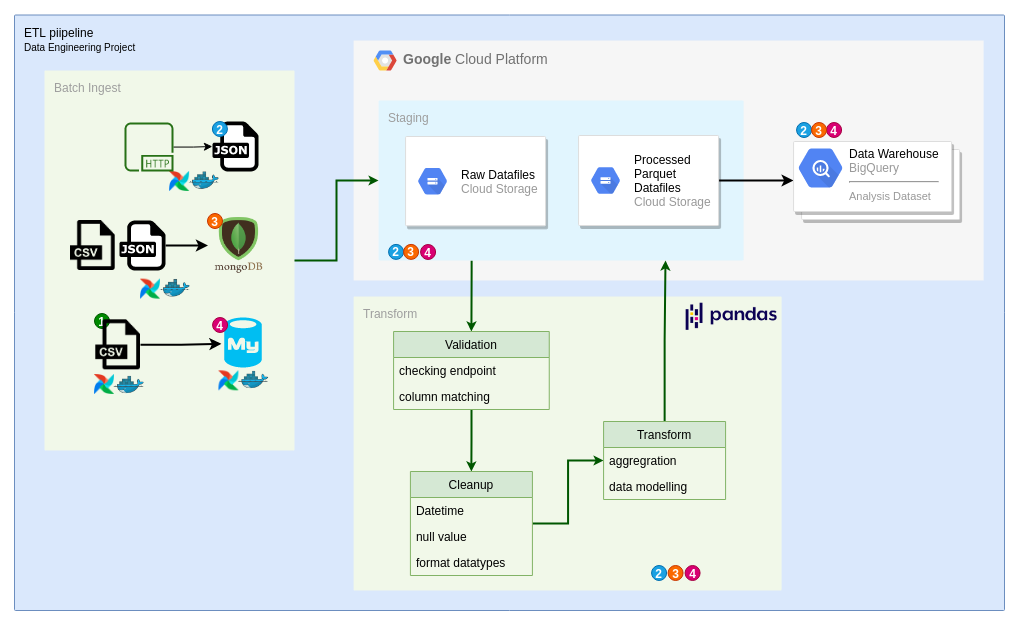

The diagram above was exported from draw.io. Its source (the exported page's mxGraphModel, read from the mxfile embedded in the PNG):
<mxGraphModel dx="1239" dy="810" grid="1" gridSize="10" guides="1" tooltips="1" connect="1" arrows="1" fold="1" page="1" pageScale="1" pageWidth="1169" pageHeight="827" background="#ffffff" math="0" shadow="0">
  <root>
    <mxCell id="0" />
    <mxCell id="1" parent="0" />
    <mxCell id="391" value="ETL piipeline&lt;br style=&quot;font-size: 10px&quot;&gt;&lt;font size=&quot;1&quot;&gt;Data Engineering Project&lt;/font&gt;" style="rounded=1;absoluteArcSize=1;arcSize=2;html=1;strokeColor=#6c8ebf;shadow=0;dashed=0;fontSize=12;align=left;verticalAlign=top;spacing=10;spacingTop=-4;fillColor=#dae8fc;" parent="1" vertex="1">
      <mxGeometry x="30" y="424.5" width="990" height="595.5" as="geometry" />
    </mxCell>
    <mxCell id="6TCaUQ75VXjTHwEsKqmg-535" value="Transform" style="rounded=1;absoluteArcSize=1;arcSize=2;html=1;strokeColor=none;gradientColor=none;shadow=0;dashed=0;fontSize=12;fontColor=#9E9E9E;align=left;verticalAlign=top;spacing=10;spacingTop=-4;fillColor=#F1F8E9;" parent="1" vertex="1">
      <mxGeometry x="369.09000000000003" y="706" width="428" height="294" as="geometry" />
    </mxCell>
    <mxCell id="6TCaUQ75VXjTHwEsKqmg-534" value="Batch Ingest" style="rounded=1;absoluteArcSize=1;arcSize=2;html=1;strokeColor=none;gradientColor=none;shadow=0;dashed=0;fontSize=12;fontColor=#9E9E9E;align=left;verticalAlign=top;spacing=10;spacingTop=-4;fillColor=#F1F8E9;" parent="1" vertex="1">
      <mxGeometry x="60" y="480" width="250" height="380" as="geometry" />
    </mxCell>
    <mxCell id="6TCaUQ75VXjTHwEsKqmg-533" value="" style="group" parent="1" vertex="1" connectable="0">
      <mxGeometry x="369.09000000000003" y="450" width="630" height="240" as="geometry" />
    </mxCell>
    <mxCell id="6TCaUQ75VXjTHwEsKqmg-520" value="&lt;b&gt;Google &lt;/b&gt;Cloud Platform" style="fillColor=#F6F6F6;strokeColor=none;shadow=0;gradientColor=none;fontSize=14;align=left;spacing=10;fontColor=#717171;9E9E9E;verticalAlign=top;spacingTop=-4;fontStyle=0;spacingLeft=40;html=1;container=0;" parent="6TCaUQ75VXjTHwEsKqmg-533" vertex="1">
      <mxGeometry width="630" height="240" as="geometry" />
    </mxCell>
    <mxCell id="6TCaUQ75VXjTHwEsKqmg-521" value="" style="shape=mxgraph.gcp2.google_cloud_platform;fillColor=#F6F6F6;strokeColor=none;shadow=0;gradientColor=none;" parent="6TCaUQ75VXjTHwEsKqmg-533" vertex="1">
      <mxGeometry x="20" y="10" width="23" height="20" as="geometry">
        <mxPoint x="20" y="10" as="offset" />
      </mxGeometry>
    </mxCell>
    <mxCell id="RC0lfdBbNNrQLYk7Skvw-411" value="&lt;b&gt;4&lt;/b&gt;" style="ellipse;whiteSpace=wrap;html=1;aspect=fixed;fillColor=#d80073;strokeColor=#A50040;fontColor=#ffffff;" parent="6TCaUQ75VXjTHwEsKqmg-533" vertex="1">
      <mxGeometry x="473" y="82" width="15" height="15" as="geometry" />
    </mxCell>
    <mxCell id="RC0lfdBbNNrQLYk7Skvw-413" value="&lt;b&gt;2&lt;/b&gt;" style="ellipse;whiteSpace=wrap;html=1;aspect=fixed;fillColor=#1ba1e2;strokeColor=#006EAF;fontColor=#ffffff;" parent="6TCaUQ75VXjTHwEsKqmg-533" vertex="1">
      <mxGeometry x="443" y="82" width="15" height="15" as="geometry" />
    </mxCell>
    <mxCell id="WRyxQbyVas0ARLk2883B-395" value="&lt;b&gt;3&lt;/b&gt;" style="ellipse;whiteSpace=wrap;html=1;aspect=fixed;fillColor=#fa6800;strokeColor=#C73500;fontColor=#ffffff;" parent="6TCaUQ75VXjTHwEsKqmg-533" vertex="1">
      <mxGeometry x="458" y="82" width="15" height="15" as="geometry" />
    </mxCell>
    <mxCell id="6TCaUQ75VXjTHwEsKqmg-526" style="edgeStyle=orthogonalEdgeStyle;rounded=0;orthogonalLoop=1;jettySize=auto;html=1;entryX=0.5;entryY=0;entryDx=0;entryDy=0;startArrow=none;startFill=0;startSize=4;endSize=4;strokeWidth=2;fillColor=#008a00;strokeColor=#005700;" parent="1" source="6TCaUQ75VXjTHwEsKqmg-503" target="6TCaUQ75VXjTHwEsKqmg-488" edge="1">
      <mxGeometry relative="1" as="geometry">
        <Array as="points">
          <mxPoint x="487.09000000000003" y="680" />
          <mxPoint x="487.09000000000003" y="680" />
        </Array>
      </mxGeometry>
    </mxCell>
    <mxCell id="6TCaUQ75VXjTHwEsKqmg-503" value="Staging" style="rounded=1;absoluteArcSize=1;arcSize=2;html=1;strokeColor=none;gradientColor=none;shadow=0;dashed=0;fontSize=12;fontColor=#9E9E9E;align=left;verticalAlign=top;spacing=10;spacingTop=-4;fillColor=#E1F5FE;" parent="1" vertex="1">
      <mxGeometry x="394.09000000000003" y="510" width="365" height="160" as="geometry" />
    </mxCell>
    <mxCell id="6TCaUQ75VXjTHwEsKqmg-417" value="" style="dashed=0;outlineConnect=0;html=1;align=center;labelPosition=center;verticalLabelPosition=bottom;verticalAlign=top;shape=mxgraph.weblogos.json" parent="1" vertex="1">
      <mxGeometry x="227.91000000000003" y="531" width="46.18" height="50" as="geometry" />
    </mxCell>
    <mxCell id="WRyxQbyVas0ARLk2883B-399" value="" style="edgeStyle=orthogonalEdgeStyle;rounded=0;orthogonalLoop=1;jettySize=auto;html=1;strokeWidth=2;" parent="1" source="6TCaUQ75VXjTHwEsKqmg-421" target="6TCaUQ75VXjTHwEsKqmg-498" edge="1">
      <mxGeometry relative="1" as="geometry" />
    </mxCell>
    <mxCell id="6TCaUQ75VXjTHwEsKqmg-421" value="" style="strokeColor=#dddddd;shadow=1;strokeWidth=1;rounded=1;absoluteArcSize=1;arcSize=2;" parent="1" vertex="1">
      <mxGeometry x="594.09" y="545" width="140" height="90" as="geometry" />
    </mxCell>
    <mxCell id="6TCaUQ75VXjTHwEsKqmg-422" value="&lt;font color=&quot;#000000&quot;&gt;Processed&amp;nbsp;&lt;br&gt;Parquet&lt;br&gt;Datafiles&amp;nbsp;&lt;/font&gt;&lt;br&gt;Cloud Storage" style="dashed=0;connectable=0;html=1;fillColor=#5184F3;strokeColor=none;shape=mxgraph.gcp2.hexIcon;prIcon=cloud_storage;part=1;labelPosition=right;verticalLabelPosition=middle;align=left;verticalAlign=middle;spacingLeft=5;fontColor=#999999;fontSize=12;" parent="6TCaUQ75VXjTHwEsKqmg-421" vertex="1">
      <mxGeometry y="0.5" width="44" height="39" relative="1" as="geometry">
        <mxPoint x="5" y="-19.5" as="offset" />
      </mxGeometry>
    </mxCell>
    <mxCell id="6TCaUQ75VXjTHwEsKqmg-448" value="" style="shape=image;verticalLabelPosition=bottom;labelBackgroundColor=#ffffff;verticalAlign=top;aspect=fixed;imageAspect=0;image=http://airflow.apache.org/docs/apache-airflow/2.0.0/_images/pin_large.png;" parent="1" vertex="1">
      <mxGeometry x="185.09000000000003" y="581" width="20" height="20" as="geometry" />
    </mxCell>
    <mxCell id="6TCaUQ75VXjTHwEsKqmg-474" value="" style="strokeColor=#dddddd;shadow=1;strokeWidth=1;rounded=1;absoluteArcSize=1;arcSize=2;" parent="1" vertex="1">
      <mxGeometry x="421.09000000000003" y="546" width="140" height="89.32" as="geometry" />
    </mxCell>
    <mxCell id="6TCaUQ75VXjTHwEsKqmg-475" value="&lt;font color=&quot;#000000&quot;&gt;Raw Datafiles&lt;/font&gt;&lt;br&gt;Cloud Storage" style="dashed=0;connectable=0;html=1;fillColor=#5184F3;strokeColor=none;shape=mxgraph.gcp2.hexIcon;prIcon=cloud_storage;part=1;labelPosition=right;verticalLabelPosition=middle;align=left;verticalAlign=middle;spacingLeft=5;fontColor=#999999;fontSize=12;" parent="6TCaUQ75VXjTHwEsKqmg-474" vertex="1">
      <mxGeometry y="0.5" width="44" height="39" relative="1" as="geometry">
        <mxPoint x="5" y="-19.5" as="offset" />
      </mxGeometry>
    </mxCell>
    <mxCell id="6TCaUQ75VXjTHwEsKqmg-498" value="" style="shape=mxgraph.gcp2.doubleRect;strokeColor=#dddddd;shadow=1;strokeWidth=1;" parent="1" vertex="1">
      <mxGeometry x="809.09" y="551" width="166" height="78" as="geometry" />
    </mxCell>
    <mxCell id="6TCaUQ75VXjTHwEsKqmg-499" value="&lt;font color=&quot;#000000&quot;&gt;Data Warehouse&lt;/font&gt;&lt;br&gt;BigQuery&lt;hr&gt;&lt;font style=&quot;font-size: 11px&quot;&gt;Analysis Dataset&lt;/font&gt;" style="dashed=0;connectable=0;html=1;fillColor=#5184F3;strokeColor=none;shape=mxgraph.gcp2.bigquery;part=1;labelPosition=right;verticalLabelPosition=middle;align=left;verticalAlign=top;spacingLeft=5;fontColor=#999999;fontSize=12;spacingTop=-8;" parent="6TCaUQ75VXjTHwEsKqmg-498" vertex="1">
      <mxGeometry width="44" height="39" relative="1" as="geometry">
        <mxPoint x="5" y="7" as="offset" />
      </mxGeometry>
    </mxCell>
    <mxCell id="6TCaUQ75VXjTHwEsKqmg-519" value="" style="shape=image;verticalLabelPosition=bottom;labelBackgroundColor=#ffffff;verticalAlign=top;aspect=fixed;imageAspect=0;image=https://dwglogo.com/wp-content/uploads/2017/09/1300px-Docker_container_engine_logo.png;" parent="1" vertex="1">
      <mxGeometry x="196.09000000000003" y="574" width="46.99" height="32.35" as="geometry" />
    </mxCell>
    <mxCell id="6TCaUQ75VXjTHwEsKqmg-527" style="edgeStyle=orthogonalEdgeStyle;rounded=0;orthogonalLoop=1;jettySize=auto;html=1;startArrow=none;startFill=0;startSize=4;endSize=4;strokeWidth=2;fillColor=#008a00;strokeColor=#005700;" parent="1" source="6TCaUQ75VXjTHwEsKqmg-488" target="6TCaUQ75VXjTHwEsKqmg-463" edge="1">
      <mxGeometry x="369.09000000000003" y="450" as="geometry" />
    </mxCell>
    <mxCell id="6TCaUQ75VXjTHwEsKqmg-488" value="Validation" style="swimlane;fontStyle=0;childLayout=stackLayout;horizontal=1;startSize=26;fillColor=#d5e8d4;horizontalStack=0;resizeParent=1;resizeParentMax=0;resizeLast=0;collapsible=1;marginBottom=0;strokeColor=#82b366;" parent="1" vertex="1">
      <mxGeometry x="409.09000000000003" y="741" width="155.66" height="78" as="geometry" />
    </mxCell>
    <mxCell id="6TCaUQ75VXjTHwEsKqmg-489" value="checking endpoint" style="text;strokeColor=none;fillColor=none;align=left;verticalAlign=top;spacingLeft=4;spacingRight=4;overflow=hidden;rotatable=0;points=[[0,0.5],[1,0.5]];portConstraint=eastwest;" parent="6TCaUQ75VXjTHwEsKqmg-488" vertex="1">
      <mxGeometry y="26" width="155.66" height="26" as="geometry" />
    </mxCell>
    <mxCell id="6TCaUQ75VXjTHwEsKqmg-490" value="column matching" style="text;strokeColor=none;fillColor=none;align=left;verticalAlign=top;spacingLeft=4;spacingRight=4;overflow=hidden;rotatable=0;points=[[0,0.5],[1,0.5]];portConstraint=eastwest;" parent="6TCaUQ75VXjTHwEsKqmg-488" vertex="1">
      <mxGeometry y="52" width="155.66" height="26" as="geometry" />
    </mxCell>
    <mxCell id="6TCaUQ75VXjTHwEsKqmg-543" style="edgeStyle=orthogonalEdgeStyle;rounded=0;orthogonalLoop=1;jettySize=auto;html=1;startArrow=none;startFill=0;startSize=4;endSize=4;strokeWidth=2;fillColor=#008a00;strokeColor=#005700;" parent="1" source="6TCaUQ75VXjTHwEsKqmg-463" target="6TCaUQ75VXjTHwEsKqmg-484" edge="1">
      <mxGeometry relative="1" as="geometry" />
    </mxCell>
    <mxCell id="6TCaUQ75VXjTHwEsKqmg-463" value="Cleanup" style="swimlane;fontStyle=0;childLayout=stackLayout;horizontal=1;startSize=26;fillColor=#d5e8d4;horizontalStack=0;resizeParent=1;resizeParentMax=0;resizeLast=0;collapsible=1;marginBottom=0;strokeColor=#82b366;" parent="1" vertex="1">
      <mxGeometry x="425.91714285714284" y="881" width="122" height="104" as="geometry" />
    </mxCell>
    <mxCell id="6TCaUQ75VXjTHwEsKqmg-464" value="Datetime" style="text;strokeColor=none;fillColor=none;align=left;verticalAlign=top;spacingLeft=4;spacingRight=4;overflow=hidden;rotatable=0;points=[[0,0.5],[1,0.5]];portConstraint=eastwest;" parent="6TCaUQ75VXjTHwEsKqmg-463" vertex="1">
      <mxGeometry y="26" width="122" height="26" as="geometry" />
    </mxCell>
    <mxCell id="6TCaUQ75VXjTHwEsKqmg-465" value="null value" style="text;strokeColor=none;fillColor=none;align=left;verticalAlign=top;spacingLeft=4;spacingRight=4;overflow=hidden;rotatable=0;points=[[0,0.5],[1,0.5]];portConstraint=eastwest;" parent="6TCaUQ75VXjTHwEsKqmg-463" vertex="1">
      <mxGeometry y="52" width="122" height="26" as="geometry" />
    </mxCell>
    <mxCell id="6TCaUQ75VXjTHwEsKqmg-466" value="format datatypes" style="text;strokeColor=none;fillColor=none;align=left;verticalAlign=top;spacingLeft=4;spacingRight=4;overflow=hidden;rotatable=0;points=[[0,0.5],[1,0.5]];portConstraint=eastwest;" parent="6TCaUQ75VXjTHwEsKqmg-463" vertex="1">
      <mxGeometry y="78" width="122" height="26" as="geometry" />
    </mxCell>
    <mxCell id="6TCaUQ75VXjTHwEsKqmg-539" style="edgeStyle=orthogonalEdgeStyle;rounded=0;orthogonalLoop=1;jettySize=auto;html=1;entryX=0.786;entryY=1;entryDx=0;entryDy=0;entryPerimeter=0;startArrow=none;startFill=0;startSize=4;endSize=4;strokeWidth=2;fillColor=#008a00;strokeColor=#005700;" parent="1" source="6TCaUQ75VXjTHwEsKqmg-484" target="6TCaUQ75VXjTHwEsKqmg-503" edge="1">
      <mxGeometry relative="1" as="geometry" />
    </mxCell>
    <mxCell id="6TCaUQ75VXjTHwEsKqmg-484" value="Transform" style="swimlane;fontStyle=0;childLayout=stackLayout;horizontal=1;startSize=26;fillColor=#d5e8d4;horizontalStack=0;resizeParent=1;resizeParentMax=0;resizeLast=0;collapsible=1;marginBottom=0;strokeColor=#82b366;" parent="1" vertex="1">
      <mxGeometry x="619.0871428571428" y="831" width="122" height="78" as="geometry" />
    </mxCell>
    <mxCell id="6TCaUQ75VXjTHwEsKqmg-485" value="aggregration" style="text;strokeColor=none;fillColor=none;align=left;verticalAlign=top;spacingLeft=4;spacingRight=4;overflow=hidden;rotatable=0;points=[[0,0.5],[1,0.5]];portConstraint=eastwest;" parent="6TCaUQ75VXjTHwEsKqmg-484" vertex="1">
      <mxGeometry y="26" width="122" height="26" as="geometry" />
    </mxCell>
    <mxCell id="6TCaUQ75VXjTHwEsKqmg-486" value="data modelling" style="text;strokeColor=none;fillColor=none;align=left;verticalAlign=top;spacingLeft=4;spacingRight=4;overflow=hidden;rotatable=0;points=[[0,0.5],[1,0.5]];portConstraint=eastwest;" parent="6TCaUQ75VXjTHwEsKqmg-484" vertex="1">
      <mxGeometry y="52" width="122" height="26" as="geometry" />
    </mxCell>
    <mxCell id="6TCaUQ75VXjTHwEsKqmg-538" style="edgeStyle=orthogonalEdgeStyle;rounded=0;orthogonalLoop=1;jettySize=auto;html=1;entryX=0;entryY=0.5;entryDx=0;entryDy=0;startArrow=none;startFill=0;startSize=4;endSize=4;strokeWidth=2;fillColor=#008a00;strokeColor=#005700;" parent="1" source="6TCaUQ75VXjTHwEsKqmg-534" target="6TCaUQ75VXjTHwEsKqmg-503" edge="1">
      <mxGeometry relative="1" as="geometry" />
    </mxCell>
    <mxCell id="RC0lfdBbNNrQLYk7Skvw-394" value="" style="shape=image;verticalLabelPosition=bottom;labelBackgroundColor=#ffffff;verticalAlign=top;aspect=fixed;imageAspect=0;image=http://airflow.apache.org/docs/apache-airflow/2.0.0/_images/pin_large.png;" parent="1" vertex="1">
      <mxGeometry x="234.41000000000003" y="780.33" width="20" height="20" as="geometry" />
    </mxCell>
    <mxCell id="RC0lfdBbNNrQLYk7Skvw-395" value="" style="shape=image;verticalLabelPosition=bottom;labelBackgroundColor=#ffffff;verticalAlign=top;aspect=fixed;imageAspect=0;image=https://dwglogo.com/wp-content/uploads/2017/09/1300px-Docker_container_engine_logo.png;" parent="1" vertex="1">
      <mxGeometry x="245.41000000000003" y="773.33" width="46.99" height="32.35" as="geometry" />
    </mxCell>
    <mxCell id="RC0lfdBbNNrQLYk7Skvw-397" value="&lt;b&gt;2&lt;/b&gt;" style="ellipse;whiteSpace=wrap;html=1;aspect=fixed;fillColor=#1ba1e2;strokeColor=#006EAF;fontColor=#ffffff;" parent="1" vertex="1">
      <mxGeometry x="227.91000000000003" y="531" width="15" height="15" as="geometry" />
    </mxCell>
    <mxCell id="RC0lfdBbNNrQLYk7Skvw-407" value="&lt;b&gt;2&lt;/b&gt;" style="ellipse;whiteSpace=wrap;html=1;aspect=fixed;fillColor=#1ba1e2;strokeColor=#006EAF;fontColor=#ffffff;" parent="1" vertex="1">
      <mxGeometry x="404.09000000000003" y="653.9" width="15" height="15" as="geometry" />
    </mxCell>
    <mxCell id="RC0lfdBbNNrQLYk7Skvw-408" value="&lt;b&gt;2&lt;/b&gt;" style="ellipse;whiteSpace=wrap;html=1;aspect=fixed;fillColor=#1ba1e2;strokeColor=#006EAF;fontColor=#ffffff;" parent="1" vertex="1">
      <mxGeometry x="667.09" y="975" width="15" height="15" as="geometry" />
    </mxCell>
    <mxCell id="hKmzewqzSd5RYYhMNMT3-395" style="edgeStyle=orthogonalEdgeStyle;rounded=0;orthogonalLoop=1;jettySize=auto;html=1;entryX=0.018;entryY=0.548;entryDx=0;entryDy=0;entryPerimeter=0;strokeWidth=2;" parent="1" source="hKmzewqzSd5RYYhMNMT3-394" edge="1">
      <mxGeometry relative="1" as="geometry">
        <mxPoint x="236.95400000000018" y="753.3040000000001" as="targetPoint" />
      </mxGeometry>
    </mxCell>
    <mxCell id="hKmzewqzSd5RYYhMNMT3-396" value="&lt;b&gt;1&lt;/b&gt;" style="ellipse;whiteSpace=wrap;html=1;aspect=fixed;fillColor=#008a00;strokeColor=#005700;fontColor=#ffffff;" parent="1" vertex="1">
      <mxGeometry x="110.00000000000003" y="723" width="15" height="15" as="geometry" />
    </mxCell>
    <mxCell id="hKmzewqzSd5RYYhMNMT3-398" value="" style="shape=image;verticalLabelPosition=bottom;labelBackgroundColor=#ffffff;verticalAlign=top;aspect=fixed;imageAspect=0;image=http://airflow.apache.org/docs/apache-airflow/2.0.0/_images/pin_large.png;" parent="1" vertex="1">
      <mxGeometry x="110.00000000000003" y="784" width="20" height="20" as="geometry" />
    </mxCell>
    <mxCell id="hKmzewqzSd5RYYhMNMT3-399" value="" style="shape=image;verticalLabelPosition=bottom;labelBackgroundColor=#ffffff;verticalAlign=top;aspect=fixed;imageAspect=0;image=https://dwglogo.com/wp-content/uploads/2017/09/1300px-Docker_container_engine_logo.png;" parent="1" vertex="1">
      <mxGeometry x="121.00000000000003" y="778.33" width="46.99" height="32.35" as="geometry" />
    </mxCell>
    <mxCell id="f3lrsgMbGpHFek7aSstT-394" value="" style="shape=image;verticalLabelPosition=bottom;labelBackgroundColor=#ffffff;verticalAlign=top;aspect=fixed;imageAspect=0;image=https://www.devacron.com/wp-content/uploads/2018/02/mongodb-413x400.png;" parent="1" vertex="1">
      <mxGeometry x="223.49" y="625" width="61.96" height="60" as="geometry" />
    </mxCell>
    <mxCell id="RC0lfdBbNNrQLYk7Skvw-405" value="&lt;b&gt;3&lt;/b&gt;" style="ellipse;whiteSpace=wrap;html=1;aspect=fixed;fillColor=#fa6800;strokeColor=#C73500;fontColor=#ffffff;" parent="1" vertex="1">
      <mxGeometry x="223.00000000000003" y="623" width="15" height="15" as="geometry" />
    </mxCell>
    <mxCell id="mo9saSbAMgwfRgv0Cju7-391" value="" style="shape=image;verticalLabelPosition=bottom;labelBackgroundColor=#ffffff;verticalAlign=top;aspect=fixed;imageAspect=0;image=https://cdn.onlinewebfonts.com/svg/img_409133.png;" parent="1" vertex="1">
      <mxGeometry x="86" y="630" width="44.71" height="50" as="geometry" />
    </mxCell>
    <mxCell id="mo9saSbAMgwfRgv0Cju7-395" style="edgeStyle=orthogonalEdgeStyle;rounded=0;orthogonalLoop=1;jettySize=auto;html=1;strokeWidth=2;" parent="1" source="mo9saSbAMgwfRgv0Cju7-392" target="f3lrsgMbGpHFek7aSstT-394" edge="1">
      <mxGeometry relative="1" as="geometry" />
    </mxCell>
    <mxCell id="mo9saSbAMgwfRgv0Cju7-392" value="" style="dashed=0;outlineConnect=0;html=1;align=center;labelPosition=center;verticalLabelPosition=bottom;verticalAlign=top;shape=mxgraph.weblogos.json" parent="1" vertex="1">
      <mxGeometry x="134.91000000000003" y="630" width="46.18" height="50" as="geometry" />
    </mxCell>
    <mxCell id="mo9saSbAMgwfRgv0Cju7-396" value="" style="verticalLabelPosition=bottom;html=1;verticalAlign=top;align=center;strokeColor=none;fillColor=#00BEF2;shape=mxgraph.azure.mysql_database;" parent="1" vertex="1">
      <mxGeometry x="239.85" y="727" width="37.5" height="50" as="geometry" />
    </mxCell>
    <mxCell id="RC0lfdBbNNrQLYk7Skvw-404" value="&lt;b&gt;4&lt;/b&gt;" style="ellipse;whiteSpace=wrap;html=1;aspect=fixed;fillColor=#d80073;strokeColor=#A50040;fontColor=#ffffff;" parent="1" vertex="1">
      <mxGeometry x="228.09000000000003" y="727" width="15" height="15" as="geometry" />
    </mxCell>
    <mxCell id="mo9saSbAMgwfRgv0Cju7-397" value="" style="shape=image;verticalLabelPosition=bottom;labelBackgroundColor=#ffffff;verticalAlign=top;aspect=fixed;imageAspect=0;image=http://airflow.apache.org/docs/apache-airflow/2.0.0/_images/pin_large.png;" parent="1" vertex="1">
      <mxGeometry x="156.00000000000003" y="688.6500000000001" width="20" height="20" as="geometry" />
    </mxCell>
    <mxCell id="mo9saSbAMgwfRgv0Cju7-398" value="" style="shape=image;verticalLabelPosition=bottom;labelBackgroundColor=#ffffff;verticalAlign=top;aspect=fixed;imageAspect=0;image=https://dwglogo.com/wp-content/uploads/2017/09/1300px-Docker_container_engine_logo.png;" parent="1" vertex="1">
      <mxGeometry x="167.00000000000003" y="681.6500000000001" width="46.99" height="32.35" as="geometry" />
    </mxCell>
    <mxCell id="WRyxQbyVas0ARLk2883B-397" value="" style="edgeStyle=orthogonalEdgeStyle;rounded=0;orthogonalLoop=1;jettySize=auto;html=1;" parent="1" source="WRyxQbyVas0ARLk2883B-391" target="6TCaUQ75VXjTHwEsKqmg-417" edge="1">
      <mxGeometry relative="1" as="geometry" />
    </mxCell>
    <mxCell id="WRyxQbyVas0ARLk2883B-391" value="" style="outlineConnect=0;fontColor=#232F3E;gradientColor=none;fillColor=#277116;strokeColor=none;dashed=0;verticalLabelPosition=bottom;verticalAlign=top;align=center;html=1;fontSize=12;fontStyle=0;aspect=fixed;pointerEvents=1;shape=mxgraph.aws4.http_protocol;" parent="1" vertex="1">
      <mxGeometry x="139.99" y="532" width="49" height="49" as="geometry" />
    </mxCell>
    <mxCell id="WRyxQbyVas0ARLk2883B-392" value="&lt;b&gt;3&lt;/b&gt;" style="ellipse;whiteSpace=wrap;html=1;aspect=fixed;fillColor=#fa6800;strokeColor=#C73500;fontColor=#ffffff;" parent="1" vertex="1">
      <mxGeometry x="683.59" y="975" width="15" height="15" as="geometry" />
    </mxCell>
    <mxCell id="WRyxQbyVas0ARLk2883B-394" value="&lt;b&gt;3&lt;/b&gt;" style="ellipse;whiteSpace=wrap;html=1;aspect=fixed;fillColor=#fa6800;strokeColor=#C73500;fontColor=#ffffff;" parent="1" vertex="1">
      <mxGeometry x="419.09000000000003" y="653.9" width="15" height="15" as="geometry" />
    </mxCell>
    <mxCell id="WRyxQbyVas0ARLk2883B-398" value="" style="shape=image;verticalLabelPosition=bottom;labelBackgroundColor=#ffffff;verticalAlign=top;aspect=fixed;imageAspect=0;image=https://upload.wikimedia.org/wikipedia/commons/thumb/e/ed/Pandas_logo.svg/1200px-Pandas_logo.svg.png;" parent="1" vertex="1">
      <mxGeometry x="697.09" y="706" width="100" height="40.38" as="geometry" />
    </mxCell>
    <mxCell id="hKmzewqzSd5RYYhMNMT3-394" value="" style="shape=image;verticalLabelPosition=bottom;labelBackgroundColor=#ffffff;verticalAlign=top;aspect=fixed;imageAspect=0;image=https://cdn.onlinewebfonts.com/svg/img_409133.png;" parent="1" vertex="1">
      <mxGeometry x="111.29" y="729.33" width="44.71" height="50" as="geometry" />
    </mxCell>
    <mxCell id="IsF-KZfw4XvOB982PnP--391" value="&lt;b&gt;4&lt;/b&gt;" style="ellipse;whiteSpace=wrap;html=1;aspect=fixed;fillColor=#d80073;strokeColor=#A50040;fontColor=#ffffff;" parent="1" vertex="1">
      <mxGeometry x="436.09000000000003" y="654" width="15" height="15" as="geometry" />
    </mxCell>
    <mxCell id="IsF-KZfw4XvOB982PnP--392" value="&lt;b&gt;4&lt;/b&gt;" style="ellipse;whiteSpace=wrap;html=1;aspect=fixed;fillColor=#d80073;strokeColor=#A50040;fontColor=#ffffff;" parent="1" vertex="1">
      <mxGeometry x="700.59" y="975" width="15" height="15" as="geometry" />
    </mxCell>
  </root>
</mxGraphModel>